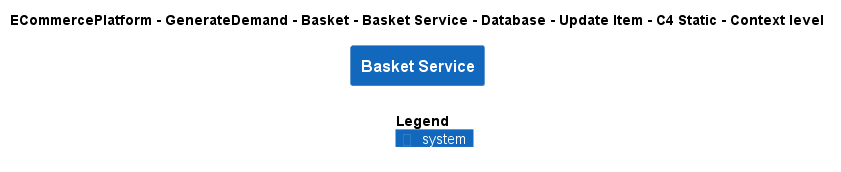

The diagram above was rendered by PlantUML. Its source (embedded in the PNG):
@startuml
!include ..\..\..\..\..\..\..\..\..\.c4s\C4_Context.puml

AddElementTag("c4interflow:lifecycle:new", $bgColor=green, $fontColor=#ffffff, $borderColor=green, $shadowing="False")
AddElementTag("c4interflow:lifecycle:changed", $bgColor=orange, $fontColor=#ffffff, $borderColor=orange, $shadowing="False")
AddElementTag("c4interflow:lifecycle:removed", $bgColor=red, $fontColor=#ffffff, $borderColor=red, $shadowing="False")

AddRelTag("c4interflow:lifecycle:new", $textColor=green, $lineColor=green)
AddRelTag("c4interflow:lifecycle:changed", $textColor=orange, $lineColor=orange)
AddRelTag("c4interflow:lifecycle:removed", $textColor=red, $lineColor=red)

SHOW_PERSON_PORTRAIT()
LAYOUT_TOP_DOWN()

skinparam linetype polyline

title ECommercePlatform - GenerateDemand - Basket - Basket Service - Database - Update Item - C4 Static - Context level

System(ECommercePlatform.GenerateDemand.Basket.SoftwareSystems.BasketService, "Basket Service", "")



SHOW_LEGEND()
@enduml